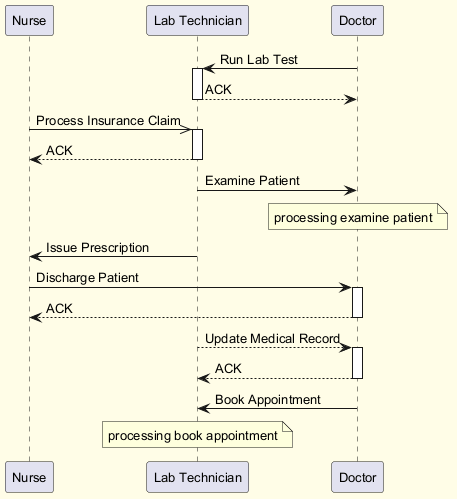

The diagram above was rendered by PlantUML. Its source (embedded in the PNG):
@startuml
skinparam backgroundColor #FFFDE7
skinparam classBackgroundColor #FFF9C4
skinparam classBorderColor #F57F17
skinparam defaultFontSize 13
participant "Nurse" as N
participant "Lab Technician" as LT
participant "Doctor" as D
D -> LT : Run Lab Test
activate LT
LT --> D : ACK
deactivate LT
N ->> LT : Process Insurance Claim
activate LT
LT --> N : ACK
deactivate LT
LT -> D : Examine Patient
note over D : processing examine patient
LT -> N : Issue Prescription
N -> D : Discharge Patient
activate D
D --> N : ACK
deactivate D
LT --> D : Update Medical Record
activate D
D --> LT : ACK
deactivate D
D -> LT : Book Appointment
note over LT : processing book appointment
@enduml